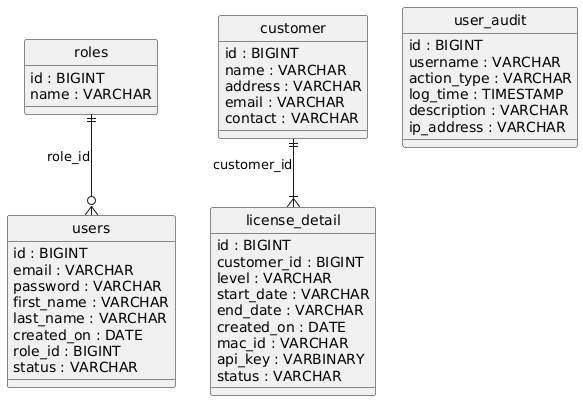

The diagram above was rendered by PlantUML. Its source (embedded in the PNG):
@startuml
hide circle
skinparam linetype ortho

entity "roles" as roles {
  id : BIGINT
  name : VARCHAR
}

entity "users" as users {
  id : BIGINT
  email : VARCHAR
  password : VARCHAR
  first_name : VARCHAR
  last_name : VARCHAR
  created_on : DATE
  role_id : BIGINT
  status : VARCHAR
}

entity "customer" as customer {
  id : BIGINT
  name : VARCHAR
  address : VARCHAR
  email : VARCHAR
  contact : VARCHAR
}

entity "license_detail" as license_detail {
  id : BIGINT
  customer_id : BIGINT
  level : VARCHAR
  start_date : VARCHAR
  end_date : VARCHAR
  created_on : DATE
  mac_id : VARCHAR
  api_key : VARBINARY
  status : VARCHAR
}

entity "user_audit" as user_audit {
  id : BIGINT
  username : VARCHAR
  action_type : VARCHAR
  log_time : TIMESTAMP
  description : VARCHAR
  ip_address : VARCHAR
}

roles ||--o{ users : "role_id"
customer ||--|{ license_detail : "customer_id"
@enduml